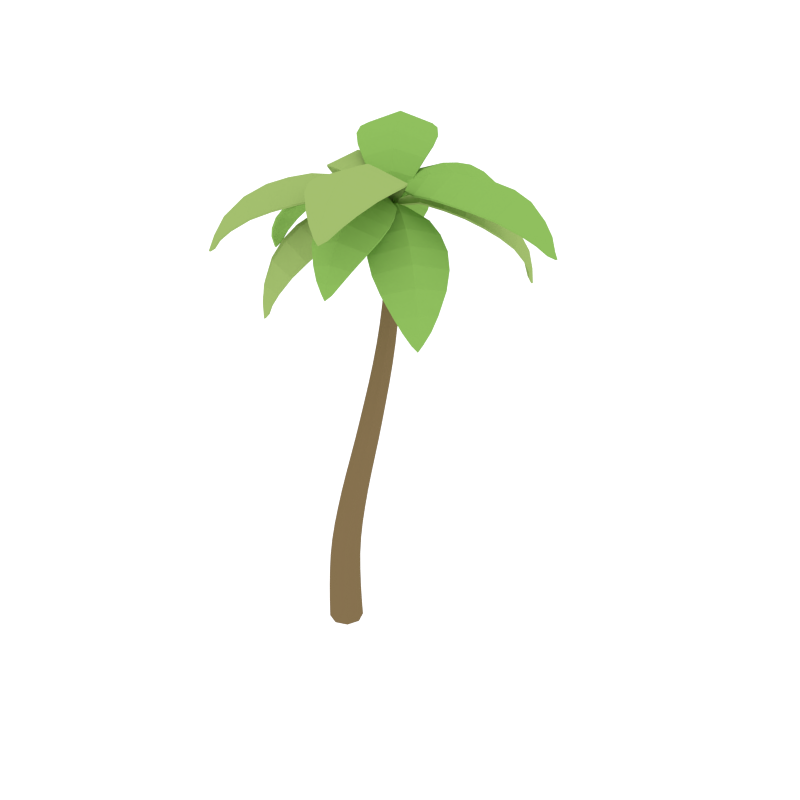 # Source: Palm_Tree.blend  (saved by Blender 2.78.0; exported with 4.5.12 LTS)
import bpy
from mathutils import Matrix  # noqa: F401  (used for matrix-valued properties, if any)

bpy.ops.wm.read_factory_settings(use_empty=True)
scene = bpy.context.scene
scene.name = 'Scene'

# ---- collections
col_collection_1 = bpy.data.collections.new('Collection 1'); scene.collection.children.link(col_collection_1)

# ---- materials (node trees are filled in below, after node groups)
mat_trunk = bpy.data.materials.new('Trunk')
mat_trunk.alpha_threshold = 0.0
mat_trunk.diffuse_color = (0.2019, 0.1395, 0.06506, 1.0)
mat_trunk.roughness = 0.5
mat_green = bpy.data.materials.new('Green')
mat_green.alpha_threshold = 0.0
mat_green.diffuse_color = (0.3084, 0.4385, 0.1313, 1.0)
mat_green.roughness = 0.5
mat_green_2 = bpy.data.materials.new('Green_2')
mat_green_2.alpha_threshold = 0.0
mat_green_2.diffuse_color = (0.2316, 0.4385, 0.09327, 1.0)
mat_green_2.roughness = 0.5

# ---- material node trees
mat_trunk.use_nodes = True; mat_trunk.node_tree.nodes.clear()
_N = mat_trunk.node_tree.nodes; _L = mat_trunk.node_tree.links
n0 = _N.new('ShaderNodeOutputMaterial'); n0.name = 'Material Output'; n0.location = (300, 300)
n1 = _N.new('ShaderNodeBsdfDiffuse'); n1.name = 'Diffuse BSDF'; n1.location = (10, 300)
n1.inputs[0].default_value = (0.2019, 0.1395, 0.06506, 1.0)
_L.new(n1.outputs[0], n0.inputs[0])
n0.is_active_output = True
mat_green.use_nodes = True; mat_green.node_tree.nodes.clear()
_N = mat_green.node_tree.nodes; _L = mat_green.node_tree.links
n0 = _N.new('ShaderNodeOutputMaterial'); n0.name = 'Material Output'; n0.location = (300, 300)
n1 = _N.new('ShaderNodeBsdfDiffuse'); n1.name = 'Diffuse BSDF'; n1.location = (10, 300)
n1.inputs[0].default_value = (0.3084, 0.4385, 0.1313, 1.0)
_L.new(n1.outputs[0], n0.inputs[0])
n0.is_active_output = True
mat_green_2.use_nodes = True; mat_green_2.node_tree.nodes.clear()
_N = mat_green_2.node_tree.nodes; _L = mat_green_2.node_tree.links
n0 = _N.new('ShaderNodeOutputMaterial'); n0.name = 'Material Output'; n0.location = (300, 300)
n1 = _N.new('ShaderNodeBsdfDiffuse'); n1.name = 'Diffuse BSDF'; n1.location = (10, 300)
n1.inputs[0].default_value = (0.2316, 0.4385, 0.09327, 1.0)
_L.new(n1.outputs[0], n0.inputs[0])
n0.is_active_output = True

# ---- world
world_world = bpy.data.worlds.new('World'); scene.world = world_world
world_world.use_nodes = True; world_world.node_tree.nodes.clear()
_N = world_world.node_tree.nodes; _L = world_world.node_tree.links
n0 = _N.new('ShaderNodeOutputWorld'); n0.name = 'World Output'; n0.location = (300, 300)
n1 = _N.new('ShaderNodeBackground'); n1.name = 'Background'; n1.location = (10, 300)
n1.inputs[0].default_value = (1.0, 1.0, 1.0, 1.0)
n1.inputs[1].default_value = 1.2
_L.new(n1.outputs[0], n0.inputs[0])
n0.is_active_output = True
world_world.color = (0.05088, 0.05088, 0.05088)
world_world.use_sun_shadow = False
world_world.sun_shadow_jitter_overblur = 0.0
world_world.cycles.sampling_method = 'NONE'
world_world.cycles.sample_map_resolution = 256

# ---- meshes
me_cylinder = bpy.data.meshes.new('Cylinder')
me_cylinder.from_pydata([(0.1988, 0.5507, 4.758), (-1.087, 1.305, 4.588), (0.1603, 0.4837, 4.758), (-1.14, 1.212, 4.588), (-0.323, 1.215, 4.966), (-0.6763, 0.5983, 4.966), (-0.3014, 0.4881, 4.959), (-0.03841, 0.9469, 4.959), (-0.6737, 1.337, 4.873), (-0.9593, 0.839, 4.873), (-0.8716, 1.345, 4.767), (-1.066, 1.006, 4.767), (-0.8288, 0.7025, 4.933), (-0.49, 1.294, 4.933), (-0.1739, 1.096, 4.977), (-0.4985, 0.5297, 4.977), (-0.08856, 0.4632, 4.896), (0.09062, 0.7758, 4.896), (0.1823, 0.5156, 4.791), (-1.156, 1.282, 4.55), (-0.5121, 0.9136, 5.088), (-0.1508, 0.7066, 5.059), (-0.8438, 1.104, 4.973), (-1.006, 1.196, 4.829), (-0.6719, 1.005, 5.055), (-0.3487, 0.8199, 5.099), (0.02766, 0.6042, 4.967), (-0.9961, 1.334, 4.679), (-1.12, 1.119, 4.679), (-1.096, 1.248, 4.681), (0.1871, 0.5545, 4.747), (-1.075, 1.295, 4.581), (0.1511, 0.4918, 4.747), (-1.126, 1.206, 4.581), (-0.3223, 1.212, 4.95), (-0.6737, 0.599, 4.95), (-0.3043, 0.4922, 4.943), (-0.04337, 0.9473, 4.943), (-0.6678, 1.332, 4.859), (-0.9514, 0.8368, 4.859), (-0.8627, 1.338, 4.755), (-1.055, 1.002, 4.755), (-0.8239, 0.702, 4.917), (-0.487, 1.29, 4.917), (-0.1758, 1.095, 4.96), (-0.4983, 0.5319, 4.96), (-0.09493, 0.4695, 4.881), (0.08194, 0.7781, 4.881), (0.1716, 0.5217, 4.779), (-1.142, 1.275, 4.543), (-0.5105, 0.9127, 5.071), (-0.1555, 0.7092, 5.043), (-0.8361, 1.099, 4.958), (-0.9949, 1.19, 4.817), (-0.6676, 1.003, 5.039), (-0.3498, 0.8206, 5.082), (0.019, 0.6092, 4.953), (-0.985, 1.326, 4.669), (-1.107, 1.113, 4.669), (-1.083, 1.241, 4.673), (0.1695, 0.5015, 4.773), (0.5189, -0.8386, 4.327), (0.202, 0.5107, 4.775), (0.6182, -0.8101, 4.327), (0.07142, -0.3381, 4.814), (0.7319, -0.1484, 4.814), (0.5474, 0.1758, 4.875), (0.05578, 0.0346, 4.875), (0.226, -0.6374, 4.66), (0.7598, -0.4841, 4.66), (0.3519, -0.755, 4.527), (0.7154, -0.6506, 4.527), (0.765, -0.3148, 4.749), (0.1317, -0.4967, 4.749), (0.04944, -0.16, 4.857), (0.6561, 0.01417, 4.857), (0.3167, 0.3258, 4.892), (0.1656, 0.2818, 4.889), (0.1868, 0.505, 4.789), (0.5793, -0.8618, 4.282), (0.4115, -0.2774, 4.927), (0.3008, 0.1079, 4.974), (0.506, -0.6067, 4.749), (0.5478, -0.7521, 4.578), (0.4581, -0.4399, 4.863), (0.3626, -0.1072, 4.971), (0.2423, 0.3118, 4.924), (0.4405, -0.8145, 4.425), (0.6719, -0.7481, 4.425), (0.5679, -0.8221, 4.42), (0.1743, 0.4934, 4.76), (0.5166, -0.823, 4.323), (0.2022, 0.5013, 4.762), (0.6119, -0.7956, 4.323), (0.07195, -0.3329, 4.798), (0.7287, -0.1443, 4.798), (0.5457, 0.1743, 4.859), (0.05801, 0.03425, 4.859), (0.225, -0.6271, 4.647), (0.7551, -0.4748, 4.647), (0.3502, -0.7419, 4.518), (0.71, -0.6386, 4.518), (0.7611, -0.3083, 4.735), (0.1315, -0.4892, 4.735), (0.05076, -0.1575, 4.841), (0.6536, 0.01567, 4.841), (0.3161, 0.3197, 4.877), (0.1693, 0.2769, 4.874), (0.1894, 0.496, 4.775), (0.5749, -0.8464, 4.278), (0.4101, -0.2727, 4.911), (0.3014, 0.1059, 4.958), (0.503, -0.5961, 4.737), (0.544, -0.7388, 4.569), (0.456, -0.4325, 4.848), (0.3621, -0.1054, 4.955), (0.2441, 0.3053, 4.909), (0.4382, -0.7997, 4.418), (0.666, -0.7343, 4.418), (0.5636, -0.8071, 4.414), (0.2094, 0.5484, 4.754), (-0.5704, 1.57, 3.83), (0.1452, 0.4981, 4.754), (-0.6591, 1.501, 3.83), (-0.03787, 1.407, 4.543), (-0.6285, 0.9447, 4.543), (-0.3349, 0.725, 4.732), (0.1047, 1.069, 4.732), (-0.2723, 1.59, 4.269), (-0.7496, 1.216, 4.269), (-0.4144, 1.614, 4.081), (-0.7394, 1.36, 4.081), (-0.7103, 1.074, 4.418), (-0.144, 1.517, 4.418), (0.0417, 1.255, 4.65), (-0.5007, 0.831, 4.65), (-0.1329, 0.6112, 4.775), (0.1666, 0.8455, 4.775), (0.1686, 0.5344, 4.787), (-0.6301, 1.555, 3.77), (-0.38, 1.236, 4.648), (-0.1345, 0.9218, 4.836), (-0.5604, 1.466, 4.345), (-0.6205, 1.543, 4.116), (-0.474, 1.356, 4.523), (-0.2764, 1.103, 4.755), (0.01158, 0.735, 4.857), (-0.5036, 1.607, 3.947), (-0.7105, 1.445, 3.947), (-0.633, 1.559, 3.927), (0.2041, 0.5509, 4.738), (-0.5614, 1.555, 3.831), (0.144, 0.5038, 4.738), (-0.6465, 1.489, 3.831), (-0.03317, 1.397, 4.529), (-0.6204, 0.9379, 4.529), (-0.3306, 0.7231, 4.715), (0.1055, 1.064, 4.715), (-0.2647, 1.577, 4.26), (-0.7387, 1.206, 4.26), (-0.4057, 1.6, 4.076), (-0.7274, 1.348, 4.076), (-0.7009, 1.066, 4.405), (-0.138, 1.506, 4.405), (0.04478, 1.248, 4.634), (-0.4942, 0.8263, 4.634), (-0.1314, 0.6132, 4.758), (0.1642, 0.8445, 4.758), (0.1653, 0.5386, 4.769), (-0.619, 1.541, 3.772), (-0.3735, 1.227, 4.633), (-0.1324, 0.9191, 4.818), (-0.5508, 1.454, 4.336), (-0.6097, 1.529, 4.112), (-0.466, 1.345, 4.51), (-0.2718, 1.097, 4.738), (0.01032, 0.7366, 4.839), (-0.4944, 1.592, 3.945), (-0.698, 1.432, 3.945), (-0.6219, 1.545, 3.926), (0.1428, 0.5237, 4.754), (-0.4659, -0.6155, 3.839), (0.2152, 0.4862, 4.754), (-0.3659, -0.6674, 3.839), (-0.536, -0.0589, 4.549), (0.1296, -0.4043, 4.549), (0.2081, -0.0449, 4.735), (-0.2873, 0.2122, 4.735), (-0.6059, -0.3497, 4.277), (-0.06797, -0.6288, 4.277), (-0.57, -0.4904, 4.089), (-0.2037, -0.6805, 4.089), (0.04521, -0.5333, 4.424), (-0.5929, -0.2022, 4.424), (-0.431, 0.07696, 4.654), (0.1803, -0.2403, 4.654), (0.2279, 0.1864, 4.777), (-0.1096, 0.3615, 4.777), (0.1726, 0.4926, 4.787), (-0.4275, -0.6639, 3.779), (-0.2379, -0.2984, 4.654), (-0.05382, 0.05628, 4.839), (-0.3737, -0.5601, 4.353), (-0.4193, -0.648, 4.125), (-0.3086, -0.4346, 4.53), (-0.1601, -0.1486, 4.76), (0.05546, 0.2669, 4.859), (-0.5263, -0.5692, 3.955), (-0.2932, -0.6901, 3.955), (-0.4292, -0.6672, 3.935), (0.1427, 0.5178, 4.738), (-0.4558, -0.601, 3.84), (0.2104, 0.4826, 4.738), (-0.3598, -0.6508, 3.84), (-0.5294, -0.05079, 4.534), (0.1324, -0.3942, 4.534), (0.2079, -0.04028, 4.718), (-0.2835, 0.2147, 4.718), (-0.5971, -0.3375, 4.267), (-0.063, -0.6147, 4.267), (-0.5604, -0.4765, 4.084), (-0.1978, -0.6646, 4.084), (0.04909, -0.5213, 4.412), (-0.5853, -0.1921, 4.412), (-0.4256, 0.08275, 4.638), (0.1819, -0.2325, 4.638), (0.2253, 0.1868, 4.759), (-0.1078, 0.3597, 4.759), (0.1701, 0.4877, 4.77), (-0.4193, -0.6479, 3.781), (-0.2331, -0.2892, 4.639), (-0.05227, 0.05926, 4.822), (-0.3665, -0.5463, 4.344), (-0.4113, -0.6325, 4.12), (-0.3026, -0.4231, 4.517), (-0.1567, -0.142, 4.743), (0.05447, 0.2649, 4.841), (-0.5164, -0.5545, 3.954), (-0.2869, -0.6736, 3.954), (-0.4209, -0.6511, 3.935), (0.1756, 0.4817, 4.762), (1.156, -0.3541, 3.839), (0.2113, 0.5204, 4.77), (1.227, -0.2669, 3.839), (0.597, -0.3081, 4.549), (1.072, 0.2721, 4.549), (0.7365, 0.4229, 4.735), (0.3829, -0.008914, 4.735), (0.8671, -0.4363, 4.277), (1.251, 0.03256, 4.277), (1.012, -0.4302, 4.089), (1.274, -0.1109, 4.089), (1.181, 0.163, 4.424), (0.7255, -0.3933, 4.424), (0.4856, -0.1774, 4.654), (0.9219, 0.3555, 4.654), (0.4609, 0.4189, 4.815), (0.3045, 0.2306, 4.797), (0.2032, 0.4989, 4.787), (1.211, -0.3265, 3.779), (0.8927, -0.06567, 4.654), (0.5836, 0.1875, 4.839), (1.121, -0.2524, 4.353), (1.197, -0.3152, 4.125), (1.011, -0.1629, 4.53), (0.7622, 0.04124, 4.76), (0.4, 0.3378, 4.859), (1.098, -0.4037, 3.955), (1.265, -0.2005, 3.955), (1.214, -0.3289, 3.935), (0.1813, 0.4805, 4.746), (1.144, -0.3412, 3.84), (0.2135, 0.5152, 4.753), (1.212, -0.2576, 3.84), (0.5904, -0.3, 4.534), (1.063, 0.277, 4.534), (0.7316, 0.424, 4.718), (0.381, -0.004466, 4.718), (0.857, -0.4253, 4.267), (1.238, 0.04033, 4.267), (1.001, -0.4179, 4.084), (1.259, -0.1019, 4.084), (1.17, 0.1692, 4.412), (0.7171, -0.3838, 4.412), (0.4811, -0.1709, 4.638), (0.9146, 0.3586, 4.638), (0.46, 0.4164, 4.798), (0.3067, 0.232, 4.78), (0.2073, 0.4955, 4.77), (1.197, -0.3151, 3.781), (0.8847, -0.05909, 4.639), (0.5809, 0.1896, 4.822), (1.109, -0.2426, 4.344), (1.184, -0.3041, 4.12), (1.001, -0.1547, 4.517), (0.7564, 0.04596, 4.743), (0.4015, 0.3365, 4.841), (1.086, -0.3909, 3.954), (1.25, -0.1909, 3.954), (1.2, -0.3174, 3.935), (0.1692, 0.5376, 4.77), (-1.262, 0.4087, 4.097), (0.175, 0.4878, 4.769), (-1.249, 0.2967, 4.097), (-0.7152, 0.7908, 4.709), (-0.6314, 0.04562, 4.709), (-0.2608, 0.1838, 4.826), (-0.3232, 0.7384, 4.826), (-1.041, 0.6818, 4.496), (-0.9732, 0.07955, 4.496), (-1.171, 0.5699, 4.332), (-1.124, 0.1598, 4.332), (-0.8059, 0.04153, 4.615), (-0.8863, 0.756, 4.615), (-0.5273, 0.7811, 4.781), (-0.4504, 0.09674, 4.781), (-0.05889, 0.3669, 4.857), (-0.08479, 0.5992, 4.86), (0.1673, 0.5127, 4.791), (-1.291, 0.3487, 4.043), (-0.7273, 0.4121, 4.826), (-0.3028, 0.4599, 4.934), (-1.071, 0.3735, 4.586), (-1.21, 0.3579, 4.38), (-0.9001, 0.3927, 4.733), (-0.543, 0.4328, 4.899), (-0.06764, 0.4863, 4.909), (-1.236, 0.4871, 4.209), (-1.206, 0.2261, 4.209), (-1.266, 0.3515, 4.198), (0.1614, 0.5341, 4.755), (-1.244, 0.4084, 4.095), (0.1666, 0.4895, 4.754), (-1.232, 0.3009, 4.095), (-0.7076, 0.7895, 4.693), (-0.6243, 0.04854, 4.693), (-0.26, 0.1861, 4.808), (-0.3218, 0.7363, 4.808), (-1.028, 0.6811, 4.484), (-0.9607, 0.08308, 4.484), (-1.155, 0.5695, 4.323), (-1.109, 0.1636, 4.323), (-0.7963, 0.04472, 4.601), (-0.8762, 0.755, 4.601), (-0.5226, 0.7795, 4.764), (-0.4461, 0.0994, 4.764), (-0.06319, 0.3688, 4.84), (-0.08856, 0.5963, 4.843), (0.159, 0.5118, 4.775), (-1.273, 0.3507, 4.041), (-0.7199, 0.413, 4.81), (-0.3028, 0.4599, 4.916), (-1.057, 0.375, 4.574), (-1.194, 0.3597, 4.372), (-0.8898, 0.3938, 4.718), (-0.5387, 0.4333, 4.881), (-0.0729, 0.4857, 4.891), (-1.219, 0.4869, 4.204), (-1.19, 0.23, 4.204), (-1.248, 0.3535, 4.194), (0.2158, 0.499, 4.762), (1.238, 1.443, 3.966), (0.1675, 0.5485, 4.76), (1.159, 1.525, 3.966), (1.072, 0.8389, 4.633), (0.548, 1.387, 4.633), (0.3429, 1.057, 4.785), (0.7329, 0.6489, 4.785), (1.253, 1.112, 4.389), (0.8294, 1.555, 4.389), (1.278, 1.272, 4.212), (0.9897, 1.573, 4.212), (0.6796, 1.491, 4.524), (1.182, 0.9656, 4.524), (0.9199, 0.7364, 4.722), (0.4387, 1.24, 4.722), (0.2632, 0.822, 4.816), (0.4862, 0.5887, 4.821), (0.1991, 0.529, 4.79), (1.221, 1.506, 3.909), (0.8569, 1.158, 4.747), (0.5527, 0.867, 4.893), (1.094, 1.384, 4.474), (1.182, 1.469, 4.255), (0.9777, 1.273, 4.638), (0.7264, 1.033, 4.836), (0.3787, 0.7007, 4.888), (1.272, 1.371, 4.082), (1.088, 1.563, 4.082), (1.212, 1.497, 4.066), (0.219, 0.5056, 4.746), (1.223, 1.432, 3.966), (0.1744, 0.5514, 4.744), (1.148, 1.511, 3.966), (1.064, 0.8343, 4.618), (0.5431, 1.379, 4.618), (0.3427, 1.054, 4.767), (0.7295, 0.6488, 4.767), (1.241, 1.104, 4.378), (0.8208, 1.544, 4.378), (1.265, 1.262, 4.205), (0.9793, 1.56, 4.205), (0.6729, 1.482, 4.51), (1.172, 0.9593, 4.51), (0.914, 0.7337, 4.705), (0.4359, 1.234, 4.705), (0.2668, 0.822, 4.798), (0.4863, 0.5922, 4.803), (0.2042, 0.5339, 4.773), (1.208, 1.493, 3.908), (0.8505, 1.152, 4.731), (0.5515, 0.8659, 4.874), (1.083, 1.374, 4.464), (1.17, 1.457, 4.248), (0.9692, 1.265, 4.624), (0.7222, 1.029, 4.819), (0.3815, 0.7034, 4.87), (1.258, 1.36, 4.079), (1.077, 1.549, 4.079), (1.199, 1.485, 4.064), (0.1427, 0.4962, 4.761), (0.7435, -1.139, 4.968), (0.2272, 0.5282, 4.761), (0.8602, -1.095, 4.968), (0.09217, -0.4156, 5.208), (0.869, -0.1214, 5.208), (0.6173, 0.2435, 5.098), (0.03903, 0.02453, 5.098), (0.3227, -0.7994, 5.201), (0.9505, -0.5616, 5.201), (0.5037, -0.975, 5.127), (0.9312, -0.8131, 5.127), (0.9304, -0.3318, 5.22), (0.1855, -0.6139, 5.22), (0.04695, -0.2006, 5.17), (0.7605, 0.06962, 5.17), (0.4518, 0.4024, 4.973), (0.05781, 0.2532, 4.973), (0.1805, 0.5239, 4.798), (0.8248, -1.178, 4.938), (0.4748, -0.2532, 5.351), (0.3097, 0.1827, 5.206), (0.6398, -0.6889, 5.323), (0.7286, -0.9235, 5.209), (0.5521, -0.4575, 5.363), (0.3979, -0.05008, 5.312), (0.2356, 0.3784, 5.046), (0.6312, -1.077, 5.054), (0.9034, -0.974, 5.054), (0.7848, -1.072, 5.069), (0.1513, 0.4815, 4.751), (0.7404, -1.124, 4.956), (0.2304, 0.5115, 4.751), (0.8524, -1.081, 4.956), (0.09517, -0.417, 5.189), (0.8677, -0.1244, 5.189), (0.6183, 0.2338, 5.081), (0.04471, 0.0166, 5.081), (0.3231, -0.7938, 5.182), (0.9466, -0.5577, 5.182), (0.5025, -0.9651, 5.11), (0.9256, -0.8048, 5.11), (0.9279, -0.3318, 5.201), (0.1874, -0.6122, 5.201), (0.05115, -0.2049, 5.151), (0.7602, 0.06359, 5.151), (0.4541, 0.3886, 4.959), (0.06519, 0.2413, 4.959), (0.1866, 0.5078, 4.788), (0.8192, -1.163, 4.926), (0.4756, -0.2554, 5.331), (0.3134, 0.1729, 5.189), (0.6377, -0.6832, 5.304), (0.7248, -0.9134, 5.192), (0.5517, -0.4563, 5.343), (0.4, -0.05579, 5.293), (0.241, 0.3643, 5.033), (0.6287, -1.064, 5.039), (0.8965, -0.9625, 5.039), (0.7797, -1.058, 5.055), (0.164, 0.524, 4.78), (-1.065, -0.6751, 4.397), (0.1913, 0.4973, 4.784), (-0.9755, -0.7623, 4.397), (-0.7709, 0.1312, 4.916), (-0.1765, -0.4492, 4.916), (0.05713, -0.0579, 4.949), (-0.3853, 0.3741, 4.949), (-1.004, -0.2213, 4.767), (-0.5233, -0.6903, 4.767), (-1.062, -0.4341, 4.625), (-0.7346, -0.7534, 4.625), (-0.3359, -0.588, 4.857), (-0.9059, -0.03157, 4.857), (-0.5943, 0.2636, 4.948), (-0.04834, -0.2694, 4.948), (0.07068, 0.2832, 4.95), (-0.05842, 0.4061, 4.943), (0.179, 0.5094, 4.798), (-1.056, -0.7558, 4.348), (-0.4947, -0.1805, 5.056), (-0.1539, 0.1685, 5.068), (-0.7967, -0.4899, 4.88), (-0.9372, -0.6338, 4.692), (-0.6419, -0.3313, 4.997), (-0.3424, -0.02452, 5.089), (0.02047, 0.3471, 4.983), (-1.079, -0.5706, 4.51), (-0.8707, -0.7739, 4.51), (-1.011, -0.7092, 4.508), (0.1573, 0.5131, 4.766), (-1.05, -0.6637, 4.391), (0.1806, 0.4905, 4.769), (-0.9644, -0.7473, 4.391), (-0.7664, 0.1324, 4.897), (-0.1753, -0.4447, 4.897), (0.05335, -0.05824, 4.93), (-0.3856, 0.3702, 4.93), (-0.9944, -0.2152, 4.751), (-0.5174, -0.6809, 4.751), (-1.05, -0.4252, 4.612), (-0.726, -0.7413, 4.612), (-0.3326, -0.5813, 4.839), (-0.8992, -0.02808, 4.839), (-0.592, 0.2624, 4.929), (-0.04952, -0.2672, 4.929), (0.06275, 0.2789, 4.933), (-0.06248, 0.3981, 4.926), (0.17, 0.5002, 4.783), (-1.043, -0.7423, 4.342), (-0.4919, -0.1777, 5.036), (-0.1569, 0.1654, 5.049), (-0.7885, -0.4814, 4.864), (-0.9263, -0.6226, 4.679), (-0.6366, -0.3259, 4.979), (-0.3421, -0.02429, 5.069), (0.01361, 0.3401, 4.966), (-1.065, -0.5599, 4.501), (-0.8604, -0.76, 4.501), (-0.9983, -0.6963, 4.5), (0.2196, 0.5424, 4.761), (-0.7723, 1.961, 5.045), (0.1461, 0.49, 4.761), (-0.8739, 1.889, 5.045), (0.04767, 1.42, 5.245), (-0.6284, 0.9375, 5.245), (-0.2949, 0.6532, 5.115), (0.2083, 1.013, 5.115), (-0.2731, 1.732, 5.256), (-0.8195, 1.342, 5.256), (-0.4947, 1.858, 5.193), (-0.8667, 1.593, 5.193), (-0.741, 1.125, 5.266), (-0.09278, 1.588, 5.266), (0.1452, 1.225, 5.196), (-0.4758, 0.7821, 5.196), (-0.09758, 0.5465, 4.981), (0.2452, 0.7913, 4.981), (0.1911, 0.5047, 4.797), (-0.8616, 1.979, 5.017), (-0.2772, 1.16, 5.387), (-0.0103, 0.7867, 5.221), (-0.5484, 1.54, 5.379), (-0.697, 1.748, 5.276), (-0.4037, 1.338, 5.408), (-0.1521, 0.9853, 5.338), (0.1071, 0.6223, 5.052), (-0.6459, 1.927, 5.126), (-0.8827, 1.758, 5.126), (-0.7926, 1.882, 5.143), (0.2073, 0.5547, 4.752), (-0.7657, 1.948, 5.032), (0.1385, 0.5056, 4.752), (-0.8632, 1.878, 5.032), (0.04393, 1.422, 5.225), (-0.6283, 0.9415, 5.225), (-0.2987, 0.663, 5.099), (0.2004, 1.019, 5.099), (-0.2726, 1.728, 5.237), (-0.8151, 1.34, 5.237), (-0.4914, 1.85, 5.176), (-0.8597, 1.587, 5.176), (-0.7391, 1.126, 5.247), (-0.09464, 1.586, 5.247), (0.1395, 1.229, 5.178), (-0.4775, 0.7887, 5.178), (-0.1037, 0.5597, 4.968), (0.2347, 0.8014, 4.968), (0.1808, 0.5191, 4.788), (-0.8527, 1.966, 5.004), (-0.2791, 1.163, 5.367), (-0.01679, 0.7958, 5.205), (-0.5454, 1.536, 5.359), (-0.6911, 1.74, 5.259), (-0.4035, 1.337, 5.388), (-0.1561, 0.9909, 5.32), (0.09801, 0.6351, 5.04), (-0.6404, 1.916, 5.111), (-0.8735, 1.749, 5.111), (-0.7846, 1.871, 5.129), (0.2114, 0.5172, 4.77), (0.4839, 2.038, 4.412), (0.163, 0.525, 4.774), (0.3726, 2.056, 4.412), (0.6883, 1.297, 4.889), (-0.05218, 1.415, 4.889), (-0.02042, 1.005, 4.924), (0.5308, 0.9171, 4.924), (0.676, 1.676, 4.75), (0.07752, 1.771, 4.75), (0.6076, 1.861, 4.619), (0.2001, 1.926, 4.619), (-0.007095, 1.599, 4.833), (0.7029, 1.486, 4.833), (0.6272, 1.107, 4.921), (-0.05292, 1.216, 4.921), (0.1167, 0.7555, 4.915), (0.3427, 0.722, 4.907), (0.1851, 0.5216, 4.793), (0.4356, 2.093, 4.367), (0.3226, 1.384, 5.015), (0.2533, 0.9494, 5.032), (0.3837, 1.767, 4.851), (0.4119, 1.945, 4.679), (0.3524, 1.571, 4.96), (0.2917, 1.19, 5.047), (0.2177, 0.7259, 4.958), (0.549, 1.97, 4.514), (0.2896, 2.011, 4.514), (0.4266, 2.037, 4.513), (0.2106, 0.5287, 4.757), (0.479, 2.022, 4.406), (0.1673, 0.5356, 4.76), (0.3723, 2.039, 4.406), (0.6856, 1.293, 4.871), (-0.0507, 1.411, 4.871), (-0.01782, 1.007, 4.906), (0.529, 0.92, 4.906), (0.6723, 1.667, 4.735), (0.07803, 1.761, 4.735), (0.6035, 1.849, 4.607), (0.2001, 1.913, 4.607), (-0.006073, 1.593, 4.817), (0.6998, 1.48, 4.817), (0.6249, 1.107, 4.903), (-0.05092, 1.215, 4.903), (0.1203, 0.7625, 4.899), (0.3414, 0.7298, 4.891), (0.187, 0.533, 4.779), (0.4329, 2.076, 4.361), (0.322, 1.38, 4.997), (0.2539, 0.953, 5.014), (0.382, 1.757, 4.837), (0.4097, 1.931, 4.668), (0.3513, 1.564, 4.943), (0.2916, 1.19, 5.029), (0.2191, 0.7346, 4.942), (0.5445, 1.955, 4.506), (0.2892, 1.995, 4.506), (0.424, 2.02, 4.505), (0.19, 0.4899, 4.777), (1.935, 0.6224, 4.606), (0.1851, 0.5366, 4.78), (1.923, 0.7467, 4.606), (1.134, 0.1899, 5.027), (1.054, 1.017, 5.027), (0.6222, 0.8679, 5.007), (0.6822, 0.2525, 5.007), (1.554, 0.3108, 4.93), (1.489, 0.979, 4.93), (1.751, 0.4376, 4.811), (1.707, 0.8926, 4.811), (1.271, 1.021, 4.994), (1.348, 0.2278, 4.994), (0.9116, 0.2022, 5.034), (0.8376, 0.9616, 5.034), (0.3954, 0.6373, 4.97), (0.4195, 0.4197, 4.964), (0.1849, 0.5147, 4.799), (1.986, 0.6901, 4.564), (1.107, 0.6045, 5.17), (0.6236, 0.5574, 5.124), (1.555, 0.6482, 5.047), (1.776, 0.6697, 4.884), (1.322, 0.6255, 5.137), (0.8877, 0.5831, 5.177), (0.387, 0.5344, 5.01), (1.865, 0.5322, 4.71), (1.837, 0.8218, 4.71), (1.902, 0.682, 4.715), (0.2038, 0.4942, 4.764), (1.917, 0.6233, 4.598), (0.1995, 0.5351, 4.767), (1.906, 0.7425, 4.598), (1.132, 0.192, 5.008), (1.052, 1.014, 5.008), (0.6277, 0.866, 4.988), (0.6872, 0.2555, 4.988), (1.545, 0.3123, 4.912), (1.481, 0.9758, 4.912), (1.738, 0.4387, 4.796), (1.694, 0.889, 4.796), (1.266, 1.018, 4.975), (1.343, 0.2297, 4.975), (0.9129, 0.2047, 5.014), (0.8394, 0.9593, 5.014), (0.4063, 0.6356, 4.954), (0.4298, 0.4234, 4.947), (0.1995, 0.5161, 4.785), (1.968, 0.6884, 4.555), (1.105, 0.6044, 5.15), (0.6302, 0.5581, 5.105), (1.545, 0.6472, 5.03), (1.763, 0.6684, 4.87), (1.317, 0.625, 5.118), (0.8897, 0.5833, 5.157), (0.3989, 0.5355, 4.994), (1.849, 0.5329, 4.699), (1.822, 0.818, 4.699), (1.886, 0.6803, 4.705), (-0.05696, 0.1793, 0.01217), (0.1577, 0.5704, 4.774), (0.07579, 0.1244, 0.01217), (0.1997, 0.553, 4.736), (0.1308, -0.008267, 0.01217), (0.2171, 0.5111, 4.774), (0.07579, -0.141, 0.01217), (0.1997, 0.4692, 4.736), (-0.05696, -0.1961, 0.01217), (0.1577, 0.4519, 4.774), (-0.1897, -0.1412, 0.01217), (0.1158, 0.4693, 4.736), (-0.2447, -0.008563, 0.01217), (0.09838, 0.5112, 4.774), (-0.1897, 0.1242, 0.01217), (0.1158, 0.5531, 4.736), (-0.06308, 0.1735, 0.2192), (-0.06541, 0.1686, 0.4263), (-0.06308, 0.1649, 0.6333), (-0.05641, 0.1638, 0.8404), (-0.0406, 0.167, 1.047), (-0.01666, 0.1757, 1.254), (0.01228, 0.1896, 1.461), (0.04314, 0.2083, 1.669), (0.07436, 0.2337, 1.876), (0.1042, 0.2658, 2.083), (0.1302, 0.3029, 2.29), (0.1506, 0.3431, 2.497), (0.1688, 0.3837, 2.704), (0.1852, 0.4251, 2.911), (0.1972, 0.466, 3.118), (0.2048, 0.5044, 3.325), (0.2083, 0.5382, 3.532), (0.2083, 0.5652, 3.739), (0.2052, 0.5838, 3.946), (0.1997, 0.5933, 4.153), (0.192, 0.5934, 4.36), (0.1752, 0.5847, 4.567), (0.2212, 0.5656, 4.567), (0.242, 0.5727, 4.36), (0.2536, 0.571, 4.153), (0.2631, 0.5599, 3.946), (0.27, 0.5396, 3.739), (0.2739, 0.5109, 3.532), (0.2743, 0.4755, 3.325), (0.2707, 0.4355, 3.118), (0.2626, 0.3929, 2.911), (0.2502, 0.3499, 2.704), (0.2359, 0.3077, 2.497), (0.2195, 0.2659, 2.29), (0.1974, 0.2272, 2.083), (0.1715, 0.1936, 1.876), (0.1443, 0.1666, 1.669), (0.1174, 0.1463, 1.461), (0.09238, 0.1308, 1.254), (0.0724, 0.1205, 1.047), (0.06054, 0.1157, 0.8404), (0.05781, 0.1151, 0.6333), (0.05944, 0.1171, 0.4263), (0.06572, 0.1204, 0.2192), (0.2403, 0.5198, 4.567), (0.2628, 0.5229, 4.36), (0.276, 0.5173, 4.153), (0.2871, 0.5023, 3.946), (0.2956, 0.4781, 3.739), (0.3011, 0.4454, 3.532), (0.3031, 0.406, 3.325), (0.3011, 0.362, 3.118), (0.2947, 0.3154, 2.911), (0.2839, 0.2684, 2.704), (0.2713, 0.2222, 2.497), (0.2564, 0.1765, 2.29), (0.236, 0.1339, 2.083), (0.2118, 0.09643, 1.876), (0.1862, 0.06559, 1.669), (0.1609, 0.04147, 1.461), (0.1375, 0.02202, 1.254), (0.1192, 0.007785, 1.047), (0.109, -0.001006, 0.8404), (0.1079, -0.005585, 0.6333), (0.1112, -0.007511, 0.4263), (0.1191, -0.008319, 0.2192), (0.2212, 0.4739, 4.567), (0.242, 0.4732, 4.36), (0.2536, 0.4637, 4.153), (0.2631, 0.4448, 3.946), (0.27, 0.4167, 3.739), (0.2739, 0.3801, 3.532), (0.2743, 0.3367, 3.325), (0.2707, 0.2886, 3.118), (0.2626, 0.238, 2.911), (0.2502, 0.1869, 2.704), (0.2359, 0.1367, 2.497), (0.2195, 0.08704, 2.29), (0.1974, 0.04055, 2.083), (0.1715, -0.0008406, 1.876), (0.1443, -0.03553, 1.669), (0.1174, -0.06357, 1.461), (0.09238, -0.08697, 1.254), (0.0724, -0.1051, 1.047), (0.06054, -0.1179, 0.8404), (0.05781, -0.1264, 0.6333), (0.05944, -0.1323, 0.4263), (0.06572, -0.1371, 0.2192), (0.1752, 0.455, 4.567), (0.192, 0.4526, 4.36), (0.1997, 0.4416, 4.153), (0.2052, 0.4211, 3.946), (0.2083, 0.3914, 3.739), (0.2083, 0.3531, 3.532), (0.2048, 0.3081, 3.325), (0.1972, 0.2583, 3.118), (0.1852, 0.206, 2.911), (0.1688, 0.1532, 2.704), (0.1506, 0.1013, 2.497), (0.1302, 0.04995, 2.29), (0.1042, 0.001787, 2.083), (0.07436, -0.04125, 1.876), (0.04314, -0.07755, 1.669), (0.01228, -0.1072, 1.461), (-0.01666, -0.1323, 1.254), (-0.0406, -0.1521, 1.047), (-0.05641, -0.1665, 0.8404), (-0.06308, -0.1766, 0.6333), (-0.06541, -0.1842, 0.4263), (-0.06308, -0.1906, 0.2192), (0.1292, 0.474, 4.567), (0.142, 0.4733, 4.36), (0.1457, 0.4639, 4.153), (0.1474, 0.4451, 3.946), (0.1465, 0.417, 3.739), (0.1426, 0.3804, 3.532), (0.1352, 0.337, 3.325), (0.1237, 0.2889, 3.118), (0.1078, 0.2382, 2.911), (0.08747, 0.1869, 2.704), (0.06529, 0.1367, 2.497), (0.04094, 0.08694, 2.29), (0.01097, 0.04034, 2.083), (-0.02281, -0.001135, 1.876), (-0.05799, -0.03585, 1.669), (-0.0928, -0.06397, 1.461), (-0.1257, -0.08742, 1.254), (-0.1536, -0.1056, 1.047), (-0.1734, -0.1183, 0.8404), (-0.184, -0.1268, 0.6333), (-0.1903, -0.1327, 0.4263), (-0.1919, -0.1375, 0.2192), (0.1102, 0.5199, 4.567), (0.1213, 0.5231, 4.36), (0.1234, 0.5176, 4.153), (0.1234, 0.5026, 3.946), (0.1209, 0.4785, 3.739), (0.1154, 0.4459, 3.532), (0.1064, 0.4065, 3.325), (0.09331, 0.3624, 3.118), (0.07571, 0.3157, 2.911), (0.05377, 0.2685, 2.704), (0.02994, 0.2221, 2.497), (0.00397, 0.1763, 2.29), (-0.02764, 0.1336, 2.083), (-0.06306, 0.09601, 1.876), (-0.09988, 0.06513, 1.669), (-0.1363, 0.04091, 1.461), (-0.1709, 0.02138, 1.254), (-0.2004, 0.007128, 1.047), (-0.2218, -0.001616, 0.8404), (-0.234, -0.006131, 0.6333), (-0.242, -0.008008, 0.4263), (-0.2452, -0.008791, 0.2192), (0.1292, 0.5657, 4.567), (0.142, 0.5728, 4.36), (0.1457, 0.5712, 4.153), (0.1474, 0.5601, 3.946), (0.1465, 0.5399, 3.739), (0.1426, 0.5112, 3.532), (0.1352, 0.4758, 3.325), (0.1237, 0.4358, 3.118), (0.1078, 0.3931, 2.911), (0.08747, 0.35, 2.704), (0.06529, 0.3076, 2.497), (0.04094, 0.2658, 2.29), (0.01097, 0.227, 2.083), (-0.02281, 0.1933, 1.876), (-0.05799, 0.1662, 1.669), (-0.0928, 0.1459, 1.461), (-0.1257, 0.1304, 1.254), (-0.1536, 0.1201, 1.047), (-0.1734, 0.1152, 0.8404), (-0.184, 0.1147, 0.6333), (-0.1903, 0.1168, 0.4263), (-0.1919, 0.12, 0.2192), (0.1577, 0.5112, 4.818)], [], [(29, 19, 3, 28), (25, 20, 5, 15), (26, 21, 6, 16), (24, 22, 9, 12), (22, 23, 11, 9), (20, 24, 12, 5), (21, 25, 15, 6), (18, 26, 16, 2), (0, 17, 26, 18), (7, 14, 25, 21), (4, 13, 24, 20), (8, 10, 23, 22), (13, 8, 22, 24), (17, 7, 21, 26), (14, 4, 20, 25), (27, 1, 19, 29), (10, 27, 29, 23), (23, 29, 28, 11), (59, 58, 33, 49), (55, 45, 35, 50), (56, 46, 36, 51), (54, 42, 39, 52), (52, 39, 41, 53), (50, 35, 42, 54), (51, 36, 45, 55), (48, 32, 46, 56), (30, 48, 56, 47), (37, 51, 55, 44), (34, 50, 54, 43), (38, 52, 53, 40), (43, 54, 52, 38), (47, 56, 51, 37), (44, 55, 50, 34), (57, 59, 49, 31), (40, 53, 59, 57), (53, 41, 58, 59), (0, 18, 48, 30), (1, 27, 57, 31), (3, 19, 49, 33), (2, 16, 46, 32), (4, 14, 44, 34), (5, 12, 42, 35), (6, 15, 45, 36), (7, 17, 47, 37), (8, 13, 43, 38), (9, 11, 41, 39), (10, 8, 38, 40), (11, 28, 58, 41), (12, 9, 39, 42), (13, 4, 34, 43), (14, 7, 37, 44), (15, 5, 35, 45), (16, 6, 36, 46), (17, 0, 30, 47), (18, 2, 32, 48), (19, 1, 31, 49), (27, 10, 40, 57), (28, 3, 33, 58), (89, 79, 63, 88), (85, 80, 65, 75), (86, 81, 66, 76), (84, 82, 69, 72), (82, 83, 71, 69), (80, 84, 72, 65), (81, 85, 75, 66), (78, 86, 76, 62), (60, 77, 86, 78), (67, 74, 85, 81), (64, 73, 84, 80), (68, 70, 83, 82), (73, 68, 82, 84), (77, 67, 81, 86), (74, 64, 80, 85), (87, 61, 79, 89), (70, 87, 89, 83), (83, 89, 88, 71), (119, 118, 93, 109), (115, 105, 95, 110), (116, 106, 96, 111), (114, 102, 99, 112), (112, 99, 101, 113), (110, 95, 102, 114), (111, 96, 105, 115), (108, 92, 106, 116), (90, 108, 116, 107), (97, 111, 115, 104), (94, 110, 114, 103), (98, 112, 113, 100), (103, 114, 112, 98), (107, 116, 111, 97), (104, 115, 110, 94), (117, 119, 109, 91), (100, 113, 119, 117), (113, 101, 118, 119), (60, 78, 108, 90), (61, 87, 117, 91), (63, 79, 109, 93), (62, 76, 106, 92), (64, 74, 104, 94), (65, 72, 102, 95), (66, 75, 105, 96), (67, 77, 107, 97), (68, 73, 103, 98), (69, 71, 101, 99), (70, 68, 98, 100), (71, 88, 118, 101), (72, 69, 99, 102), (73, 64, 94, 103), (74, 67, 97, 104), (75, 65, 95, 105), (76, 66, 96, 106), (77, 60, 90, 107), (78, 62, 92, 108), (79, 61, 91, 109), (87, 70, 100, 117), (88, 63, 93, 118), (149, 139, 123, 148), (145, 140, 125, 135), (146, 141, 126, 136), (144, 142, 129, 132), (142, 143, 131, 129), (140, 144, 132, 125), (141, 145, 135, 126), (138, 146, 136, 122), (120, 137, 146, 138), (127, 134, 145, 141), (124, 133, 144, 140), (128, 130, 143, 142), (133, 128, 142, 144), (137, 127, 141, 146), (134, 124, 140, 145), (147, 121, 139, 149), (130, 147, 149, 143), (143, 149, 148, 131), (179, 178, 153, 169), (175, 165, 155, 170), (176, 166, 156, 171), (174, 162, 159, 172), (172, 159, 161, 173), (170, 155, 162, 174), (171, 156, 165, 175), (168, 152, 166, 176), (150, 168, 176, 167), (157, 171, 175, 164), (154, 170, 174, 163), (158, 172, 173, 160), (163, 174, 172, 158), (167, 176, 171, 157), (164, 175, 170, 154), (177, 179, 169, 151), (160, 173, 179, 177), (173, 161, 178, 179), (120, 138, 168, 150), (121, 147, 177, 151), (123, 139, 169, 153), (122, 136, 166, 152), (124, 134, 164, 154), (125, 132, 162, 155), (126, 135, 165, 156), (127, 137, 167, 157), (128, 133, 163, 158), (129, 131, 161, 159), (130, 128, 158, 160), (131, 148, 178, 161), (132, 129, 159, 162), (133, 124, 154, 163), (134, 127, 157, 164), (135, 125, 155, 165), (136, 126, 156, 166), (137, 120, 150, 167), (138, 122, 152, 168), (139, 121, 151, 169), (147, 130, 160, 177), (148, 123, 153, 178), (209, 199, 183, 208), (205, 200, 185, 195), (206, 201, 186, 196), (204, 202, 189, 192), (202, 203, 191, 189), (200, 204, 192, 185), (201, 205, 195, 186), (198, 206, 196, 182), (180, 197, 206, 198), (187, 194, 205, 201), (184, 193, 204, 200), (188, 190, 203, 202), (193, 188, 202, 204), (197, 187, 201, 206), (194, 184, 200, 205), (207, 181, 199, 209), (190, 207, 209, 203), (203, 209, 208, 191), (239, 238, 213, 229), (235, 225, 215, 230), (236, 226, 216, 231), (234, 222, 219, 232), (232, 219, 221, 233), (230, 215, 222, 234), (231, 216, 225, 235), (228, 212, 226, 236), (210, 228, 236, 227), (217, 231, 235, 224), (214, 230, 234, 223), (218, 232, 233, 220), (223, 234, 232, 218), (227, 236, 231, 217), (224, 235, 230, 214), (237, 239, 229, 211), (220, 233, 239, 237), (233, 221, 238, 239), (180, 198, 228, 210), (181, 207, 237, 211), (183, 199, 229, 213), (182, 196, 226, 212), (184, 194, 224, 214), (185, 192, 222, 215), (186, 195, 225, 216), (187, 197, 227, 217), (188, 193, 223, 218), (189, 191, 221, 219), (190, 188, 218, 220), (191, 208, 238, 221), (192, 189, 219, 222), (193, 184, 214, 223), (194, 187, 217, 224), (195, 185, 215, 225), (196, 186, 216, 226), (197, 180, 210, 227), (198, 182, 212, 228), (199, 181, 211, 229), (207, 190, 220, 237), (208, 183, 213, 238), (269, 259, 243, 268), (265, 260, 245, 255), (266, 261, 246, 256), (264, 262, 249, 252), (262, 263, 251, 249), (260, 264, 252, 245), (261, 265, 255, 246), (258, 266, 256, 242), (240, 257, 266, 258), (247, 254, 265, 261), (244, 253, 264, 260), (248, 250, 263, 262), (253, 248, 262, 264), (257, 247, 261, 266), (254, 244, 260, 265), (267, 241, 259, 269), (250, 267, 269, 263), (263, 269, 268, 251), (299, 298, 273, 289), (295, 285, 275, 290), (296, 286, 276, 291), (294, 282, 279, 292), (292, 279, 281, 293), (290, 275, 282, 294), (291, 276, 285, 295), (288, 272, 286, 296), (270, 288, 296, 287), (277, 291, 295, 284), (274, 290, 294, 283), (278, 292, 293, 280), (283, 294, 292, 278), (287, 296, 291, 277), (284, 295, 290, 274), (297, 299, 289, 271), (280, 293, 299, 297), (293, 281, 298, 299), (240, 258, 288, 270), (241, 267, 297, 271), (243, 259, 289, 273), (242, 256, 286, 272), (244, 254, 284, 274), (245, 252, 282, 275), (246, 255, 285, 276), (247, 257, 287, 277), (248, 253, 283, 278), (249, 251, 281, 279), (250, 248, 278, 280), (251, 268, 298, 281), (252, 249, 279, 282), (253, 244, 274, 283), (254, 247, 277, 284), (255, 245, 275, 285), (256, 246, 276, 286), (257, 240, 270, 287), (258, 242, 272, 288), (259, 241, 271, 289), (267, 250, 280, 297), (268, 243, 273, 298), (329, 319, 303, 328), (325, 320, 305, 315), (326, 321, 306, 316), (324, 322, 309, 312), (322, 323, 311, 309), (320, 324, 312, 305), (321, 325, 315, 306), (318, 326, 316, 302), (300, 317, 326, 318), (307, 314, 325, 321), (304, 313, 324, 320), (308, 310, 323, 322), (313, 308, 322, 324), (317, 307, 321, 326), (314, 304, 320, 325), (327, 301, 319, 329), (310, 327, 329, 323), (323, 329, 328, 311), (359, 358, 333, 349), (355, 345, 335, 350), (356, 346, 336, 351), (354, 342, 339, 352), (352, 339, 341, 353), (350, 335, 342, 354), (351, 336, 345, 355), (348, 332, 346, 356), (330, 348, 356, 347), (337, 351, 355, 344), (334, 350, 354, 343), (338, 352, 353, 340), (343, 354, 352, 338), (347, 356, 351, 337), (344, 355, 350, 334), (357, 359, 349, 331), (340, 353, 359, 357), (353, 341, 358, 359), (300, 318, 348, 330), (301, 327, 357, 331), (303, 319, 349, 333), (302, 316, 346, 332), (304, 314, 344, 334), (305, 312, 342, 335), (306, 315, 345, 336), (307, 317, 347, 337), (308, 313, 343, 338), (309, 311, 341, 339), (310, 308, 338, 340), (311, 328, 358, 341), (312, 309, 339, 342), (313, 304, 334, 343), (314, 307, 337, 344), (315, 305, 335, 345), (316, 306, 336, 346), (317, 300, 330, 347), (318, 302, 332, 348), (319, 301, 331, 349), (327, 310, 340, 357), (328, 303, 333, 358), (389, 379, 363, 388), (385, 380, 365, 375), (386, 381, 366, 376), (384, 382, 369, 372), (382, 383, 371, 369), (380, 384, 372, 365), (381, 385, 375, 366), (378, 386, 376, 362), (360, 377, 386, 378), (367, 374, 385, 381), (364, 373, 384, 380), (368, 370, 383, 382), (373, 368, 382, 384), (377, 367, 381, 386), (374, 364, 380, 385), (387, 361, 379, 389), (370, 387, 389, 383), (383, 389, 388, 371), (419, 418, 393, 409), (415, 405, 395, 410), (416, 406, 396, 411), (414, 402, 399, 412), (412, 399, 401, 413), (410, 395, 402, 414), (411, 396, 405, 415), (408, 392, 406, 416), (390, 408, 416, 407), (397, 411, 415, 404), (394, 410, 414, 403), (398, 412, 413, 400), (403, 414, 412, 398), (407, 416, 411, 397), (404, 415, 410, 394), (417, 419, 409, 391), (400, 413, 419, 417), (413, 401, 418, 419), (360, 378, 408, 390), (361, 387, 417, 391), (363, 379, 409, 393), (362, 376, 406, 392), (364, 374, 404, 394), (365, 372, 402, 395), (366, 375, 405, 396), (367, 377, 407, 397), (368, 373, 403, 398), (369, 371, 401, 399), (370, 368, 398, 400), (371, 388, 418, 401), (372, 369, 399, 402), (373, 364, 394, 403), (374, 367, 397, 404), (375, 365, 395, 405), (376, 366, 396, 406), (377, 360, 390, 407), (378, 362, 392, 408), (379, 361, 391, 409), (387, 370, 400, 417), (388, 363, 393, 418), (449, 439, 423, 448), (445, 440, 425, 435), (446, 441, 426, 436), (444, 442, 429, 432), (442, 443, 431, 429), (440, 444, 432, 425), (441, 445, 435, 426), (438, 446, 436, 422), (420, 437, 446, 438), (427, 434, 445, 441), (424, 433, 444, 440), (428, 430, 443, 442), (433, 428, 442, 444), (437, 427, 441, 446), (434, 424, 440, 445), (447, 421, 439, 449), (430, 447, 449, 443), (443, 449, 448, 431), (479, 478, 453, 469), (475, 465, 455, 470), (476, 466, 456, 471), (474, 462, 459, 472), (472, 459, 461, 473), (470, 455, 462, 474), (471, 456, 465, 475), (468, 452, 466, 476), (450, 468, 476, 467), (457, 471, 475, 464), (454, 470, 474, 463), (458, 472, 473, 460), (463, 474, 472, 458), (467, 476, 471, 457), (464, 475, 470, 454), (477, 479, 469, 451), (460, 473, 479, 477), (473, 461, 478, 479), (420, 438, 468, 450), (421, 447, 477, 451), (423, 439, 469, 453), (422, 436, 466, 452), (424, 434, 464, 454), (425, 432, 462, 455), (426, 435, 465, 456), (427, 437, 467, 457), (428, 433, 463, 458), (429, 431, 461, 459), (430, 428, 458, 460), (431, 448, 478, 461), (432, 429, 459, 462), (433, 424, 454, 463), (434, 427, 457, 464), (435, 425, 455, 465), (436, 426, 456, 466), (437, 420, 450, 467), (438, 422, 452, 468), (439, 421, 451, 469), (447, 430, 460, 477), (448, 423, 453, 478), (509, 499, 483, 508), (505, 500, 485, 495), (506, 501, 486, 496), (504, 502, 489, 492), (502, 503, 491, 489), (500, 504, 492, 485), (501, 505, 495, 486), (498, 506, 496, 482), (480, 497, 506, 498), (487, 494, 505, 501), (484, 493, 504, 500), (488, 490, 503, 502), (493, 488, 502, 504), (497, 487, 501, 506), (494, 484, 500, 505), (507, 481, 499, 509), (490, 507, 509, 503), (503, 509, 508, 491), (539, 538, 513, 529), (535, 525, 515, 530), (536, 526, 516, 531), (534, 522, 519, 532), (532, 519, 521, 533), (530, 515, 522, 534), (531, 516, 525, 535), (528, 512, 526, 536), (510, 528, 536, 527), (517, 531, 535, 524), (514, 530, 534, 523), (518, 532, 533, 520), (523, 534, 532, 518), (527, 536, 531, 517), (524, 535, 530, 514), (537, 539, 529, 511), (520, 533, 539, 537), (533, 521, 538, 539), (480, 498, 528, 510), (481, 507, 537, 511), (483, 499, 529, 513), (482, 496, 526, 512), (484, 494, 524, 514), (485, 492, 522, 515), (486, 495, 525, 516), (487, 497, 527, 517), (488, 493, 523, 518), (489, 491, 521, 519), (490, 488, 518, 520), (491, 508, 538, 521), (492, 489, 519, 522), (493, 484, 514, 523), (494, 487, 517, 524), (495, 485, 515, 525), (496, 486, 516, 526), (497, 480, 510, 527), (498, 482, 512, 528), (499, 481, 511, 529), (507, 490, 520, 537), (508, 483, 513, 538), (569, 559, 543, 568), (565, 560, 545, 555), (566, 561, 546, 556), (564, 562, 549, 552), (562, 563, 551, 549), (560, 564, 552, 545), (561, 565, 555, 546), (558, 566, 556, 542), (540, 557, 566, 558), (547, 554, 565, 561), (544, 553, 564, 560), (548, 550, 563, 562), (553, 548, 562, 564), (557, 547, 561, 566), (554, 544, 560, 565), (567, 541, 559, 569), (550, 567, 569, 563), (563, 569, 568, 551), (599, 598, 573, 589), (595, 585, 575, 590), (596, 586, 576, 591), (594, 582, 579, 592), (592, 579, 581, 593), (590, 575, 582, 594), (591, 576, 585, 595), (588, 572, 586, 596), (570, 588, 596, 587), (577, 591, 595, 584), (574, 590, 594, 583), (578, 592, 593, 580), (583, 594, 592, 578), (587, 596, 591, 577), (584, 595, 590, 574), (597, 599, 589, 571), (580, 593, 599, 597), (593, 581, 598, 599), (540, 558, 588, 570), (541, 567, 597, 571), (543, 559, 589, 573), (542, 556, 586, 572), (544, 554, 584, 574), (545, 552, 582, 575), (546, 555, 585, 576), (547, 557, 587, 577), (548, 553, 583, 578), (549, 551, 581, 579), (550, 548, 578, 580), (551, 568, 598, 581), (552, 549, 579, 582), (553, 544, 574, 583), (554, 547, 577, 584), (555, 545, 575, 585), (556, 546, 576, 586), (557, 540, 570, 587), (558, 542, 572, 588), (559, 541, 571, 589), (567, 550, 580, 597), (568, 543, 573, 598), (629, 619, 603, 628), (625, 620, 605, 615), (626, 621, 606, 616), (624, 622, 609, 612), (622, 623, 611, 609), (620, 624, 612, 605), (621, 625, 615, 606), (618, 626, 616, 602), (600, 617, 626, 618), (607, 614, 625, 621), (604, 613, 624, 620), (608, 610, 623, 622), (613, 608, 622, 624), (617, 607, 621, 626), (614, 604, 620, 625), (627, 601, 619, 629), (610, 627, 629, 623), (623, 629, 628, 611), (659, 658, 633, 649), (655, 645, 635, 650), (656, 646, 636, 651), (654, 642, 639, 652), (652, 639, 641, 653), (650, 635, 642, 654), (651, 636, 645, 655), (648, 632, 646, 656), (630, 648, 656, 647), (637, 651, 655, 644), (634, 650, 654, 643), (638, 652, 653, 640), (643, 654, 652, 638), (647, 656, 651, 637), (644, 655, 650, 634), (657, 659, 649, 631), (640, 653, 659, 657), (653, 641, 658, 659), (600, 618, 648, 630), (601, 627, 657, 631), (603, 619, 649, 633), (602, 616, 646, 632), (604, 614, 644, 634), (605, 612, 642, 635), (606, 615, 645, 636), (607, 617, 647, 637), (608, 613, 643, 638), (609, 611, 641, 639), (610, 608, 638, 640), (611, 628, 658, 641), (612, 609, 639, 642), (613, 604, 634, 643), (614, 607, 637, 644), (615, 605, 635, 645), (616, 606, 636, 646), (617, 600, 630, 647), (618, 602, 632, 648), (619, 601, 631, 649), (627, 610, 640, 657), (628, 603, 633, 658), (689, 679, 663, 688), (685, 680, 665, 675), (686, 681, 666, 676), (684, 682, 669, 672), (682, 683, 671, 669), (680, 684, 672, 665), (681, 685, 675, 666), (678, 686, 676, 662), (660, 677, 686, 678), (667, 674, 685, 681), (664, 673, 684, 680), (668, 670, 683, 682), (673, 668, 682, 684), (677, 667, 681, 686), (674, 664, 680, 685), (687, 661, 679, 689), (670, 687, 689, 683), (683, 689, 688, 671), (719, 718, 693, 709), (715, 705, 695, 710), (716, 706, 696, 711), (714, 702, 699, 712), (712, 699, 701, 713), (710, 695, 702, 714), (711, 696, 705, 715), (708, 692, 706, 716), (690, 708, 716, 707), (697, 711, 715, 704), (694, 710, 714, 703), (698, 712, 713, 700), (703, 714, 712, 698), (707, 716, 711, 697), (704, 715, 710, 694), (717, 719, 709, 691), (700, 713, 719, 717), (713, 701, 718, 719), (660, 678, 708, 690), (661, 687, 717, 691), (663, 679, 709, 693), (662, 676, 706, 692), (664, 674, 704, 694), (665, 672, 702, 695), (666, 675, 705, 696), (667, 677, 707, 697), (668, 673, 703, 698), (669, 671, 701, 699), (670, 668, 698, 700), (671, 688, 718, 701), (672, 669, 699, 702), (673, 664, 694, 703), (674, 667, 697, 704), (675, 665, 695, 705), (676, 666, 696, 706), (677, 660, 690, 707), (678, 662, 692, 708), (679, 661, 691, 709), (687, 670, 700, 717), (688, 663, 693, 718), (757, 721, 723, 758), (758, 723, 725, 780), (780, 725, 727, 802), (802, 727, 729, 824), (824, 729, 731, 846), (846, 731, 733, 868), (868, 733, 735, 890), (890, 735, 721, 757), (734, 911, 736, 720), (911, 910, 737, 736), (910, 909, 738, 737), (909, 908, 739, 738), (908, 907, 740, 739), (907, 906, 741, 740), (906, 905, 742, 741), (905, 904, 743, 742), (904, 903, 744, 743), (903, 902, 745, 744), (902, 901, 746, 745), (901, 900, 747, 746), (900, 899, 748, 747), (899, 898, 749, 748), (898, 897, 750, 749), (897, 896, 751, 750), (896, 895, 752, 751), (895, 894, 753, 752), (894, 893, 754, 753), (893, 892, 755, 754), (892, 891, 756, 755), (891, 890, 757, 756), (732, 889, 911, 734), (889, 888, 910, 911), (888, 887, 909, 910), (887, 886, 908, 909), (886, 885, 907, 908), (885, 884, 906, 907), (884, 883, 905, 906), (883, 882, 904, 905), (882, 881, 903, 904), (881, 880, 902, 903), (880, 879, 901, 902), (879, 878, 900, 901), (878, 877, 899, 900), (877, 876, 898, 899), (876, 875, 897, 898), (875, 874, 896, 897), (874, 873, 895, 896), (873, 872, 894, 895), (872, 871, 893, 894), (871, 870, 892, 893), (870, 869, 891, 892), (869, 868, 890, 891), (730, 867, 889, 732), (867, 866, 888, 889), (866, 865, 887, 888), (865, 864, 886, 887), (864, 863, 885, 886), (863, 862, 884, 885), (862, 861, 883, 884), (861, 860, 882, 883), (860, 859, 881, 882), (859, 858, 880, 881), (858, 857, 879, 880), (857, 856, 878, 879), (856, 855, 877, 878), (855, 854, 876, 877), (854, 853, 875, 876), (853, 852, 874, 875), (852, 851, 873, 874), (851, 850, 872, 873), (850, 849, 871, 872), (849, 848, 870, 871), (848, 847, 869, 870), (847, 846, 868, 869), (728, 845, 867, 730), (845, 844, 866, 867), (844, 843, 865, 866), (843, 842, 864, 865), (842, 841, 863, 864), (841, 840, 862, 863), (840, 839, 861, 862), (839, 838, 860, 861), (838, 837, 859, 860), (837, 836, 858, 859), (836, 835, 857, 858), (835, 834, 856, 857), (834, 833, 855, 856), (833, 832, 854, 855), (832, 831, 853, 854), (831, 830, 852, 853), (830, 829, 851, 852), (829, 828, 850, 851), (828, 827, 849, 850), (827, 826, 848, 849), (826, 825, 847, 848), (825, 824, 846, 847), (726, 823, 845, 728), (823, 822, 844, 845), (822, 821, 843, 844), (821, 820, 842, 843), (820, 819, 841, 842), (819, 818, 840, 841), (818, 817, 839, 840), (817, 816, 838, 839), (816, 815, 837, 838), (815, 814, 836, 837), (814, 813, 835, 836), (813, 812, 834, 835), (812, 811, 833, 834), (811, 810, 832, 833), (810, 809, 831, 832), (809, 808, 830, 831), (808, 807, 829, 830), (807, 806, 828, 829), (806, 805, 827, 828), (805, 804, 826, 827), (804, 803, 825, 826), (803, 802, 824, 825), (724, 801, 823, 726), (801, 800, 822, 823), (800, 799, 821, 822), (799, 798, 820, 821), (798, 797, 819, 820), (797, 796, 818, 819), (796, 795, 817, 818), (795, 794, 816, 817), (794, 793, 815, 816), (793, 792, 814, 815), (792, 791, 813, 814), (791, 790, 812, 813), (790, 789, 811, 812), (789, 788, 810, 811), (788, 787, 809, 810), (787, 786, 808, 809), (786, 785, 807, 808), (785, 784, 806, 807), (784, 783, 805, 806), (783, 782, 804, 805), (782, 781, 803, 804), (781, 780, 802, 803), (722, 779, 801, 724), (779, 778, 800, 801), (778, 777, 799, 800), (777, 776, 798, 799), (776, 775, 797, 798), (775, 774, 796, 797), (774, 773, 795, 796), (773, 772, 794, 795), (772, 771, 793, 794), (771, 770, 792, 793), (770, 769, 791, 792), (769, 768, 790, 791), (768, 767, 789, 790), (767, 766, 788, 789), (766, 765, 787, 788), (765, 764, 786, 787), (764, 763, 785, 786), (763, 762, 784, 785), (762, 761, 783, 784), (761, 760, 782, 783), (760, 759, 781, 782), (759, 758, 780, 781), (720, 736, 779, 722), (736, 737, 778, 779), (737, 738, 777, 778), (738, 739, 776, 777), (739, 740, 775, 776), (740, 741, 774, 775), (741, 742, 773, 774), (742, 743, 772, 773), (743, 744, 771, 772), (744, 745, 770, 771), (745, 746, 769, 770), (746, 747, 768, 769), (747, 748, 767, 768), (748, 749, 766, 767), (749, 750, 765, 766), (750, 751, 764, 765), (751, 752, 763, 764), (752, 753, 762, 763), (753, 754, 761, 762), (754, 755, 760, 761), (755, 756, 759, 760), (756, 757, 758, 759), (733, 912, 721, 735), (729, 912, 733, 731), (727, 725, 912, 729), (721, 912, 725, 723)])
me_cylinder.polygons.foreach_set('material_index', [1, 1, 1, 1, 1, 1, 1, 1, 1, 1, 1, 1, 1, 1, 1, 1, 1, 1, 1, 1, 1, 1, 1, 1, 1, 1, 1, 1, 1, 1, 1, 1, 1, 1, 1, 1, 1, 1, 1, 1, 1, 1, 1, 1, 1, 1, 1, 1, 1, 1, 1, 1, 1, 1, 1, 1, 1, 1, 2, 2, 2, 2, 2, 2, 2, 2, 2, 2, 2, 2, 2, 2, 2, 2, 2, 2, 2, 2, 2, 2, 2, 2, 2, 2, 2, 2, 2, 2, 2, 2, 2, 2, 2, 2, 2, 2, 2, 2, 2, 2, 2, 2, 2, 2, 2, 2, 2, 2, 2, 2, 2, 2, 2, 2, 2, 2, 2, 2, 2, 2, 2, 2, 2, 2, 2, 2, 2, 2, 2, 2, 2, 2, 2, 2, 2, 2, 2, 2, 2, 2, 2, 2, 2, 2, 2, 2, 2, 2, 2, 2, 2, 2, 2, 2, 2, 2, 2, 2, 2, 2, 2, 2, 2, 2, 2, 2, 2, 2, 2, 2, 2, 2, 2, 2, 1, 1, 1, 1, 1, 1, 1, 1, 1, 1, 1, 1, 1, 1, 1, 1, 1, 1, 1, 1, 1, 1, 1, 1, 1, 1, 1, 1, 1, 1, 1, 1, 1, 1, 1, 1, 1, 1, 1, 1, 1, 1, 1, 1, 1, 1, 1, 1, 1, 1, 1, 1, 1, 1, 1, 1, 1, 1, 2, 2, 2, 2, 2, 2, 2, 2, 2, 2, 2, 2, 2, 2, 2, 2, 2, 2, 2, 2, 2, 2, 2, 2, 2, 2, 2, 2, 2, 2, 2, 2, 2, 2, 2, 2, 2, 2, 2, 2, 2, 2, 2, 2, 2, 2, 2, 2, 2, 2, 2, 2, 2, 2, 2, 2, 2, 2, 2, 2, 2, 2, 2, 2, 2, 2, 2, 2, 2, 2, 2, 2, 2, 2, 2, 2, 2, 2, 2, 2, 2, 2, 2, 2, 2, 2, 2, 2, 2, 2, 2, 2, 2, 2, 2, 2, 2, 2, 2, 2, 2, 2, 2, 2, 2, 2, 2, 2, 2, 2, 2, 2, 2, 2, 2, 2, 1, 1, 1, 1, 1, 1, 1, 1, 1, 1, 1, 1, 1, 1, 1, 1, 1, 1, 1, 1, 1, 1, 1, 1, 1, 1, 1, 1, 1, 1, 1, 1, 1, 1, 1, 1, 1, 1, 1, 1, 1, 1, 1, 1, 1, 1, 1, 1, 1, 1, 1, 1, 1, 1, 1, 1, 1, 1, 1, 1, 1, 1, 1, 1, 1, 1, 1, 1, 1, 1, 1, 1, 1, 1, 1, 1, 1, 1, 1, 1, 1, 1, 1, 1, 1, 1, 1, 1, 1, 1, 1, 1, 1, 1, 1, 1, 1, 1, 1, 1, 1, 1, 1, 1, 1, 1, 1, 1, 1, 1, 1, 1, 1, 1, 1, 1, 1, 1, 1, 1, 1, 1, 1, 1, 1, 1, 1, 1, 1, 1, 1, 1, 1, 1, 1, 1, 1, 1, 1, 1, 1, 1, 1, 1, 1, 1, 1, 1, 1, 1, 1, 1, 1, 1, 1, 1, 1, 1, 1, 1, 1, 1, 1, 1, 1, 1, 1, 1, 1, 1, 1, 1, 1, 1, 2, 2, 2, 2, 2, 2, 2, 2, 2, 2, 2, 2, 2, 2, 2, 2, 2, 2, 2, 2, 2, 2, 2, 2, 2, 2, 2, 2, 2, 2, 2, 2, 2, 2, 2, 2, 2, 2, 2, 2, 2, 2, 2, 2, 2, 2, 2, 2, 2, 2, 2, 2, 2, 2, 2, 2, 2, 2, 2, 2, 2, 2, 2, 2, 2, 2, 2, 2, 2, 2, 2, 2, 2, 2, 2, 2, 2, 2, 2, 2, 2, 2, 2, 2, 2, 2, 2, 2, 2, 2, 2, 2, 2, 2, 2, 2, 2, 2, 2, 2, 2, 2, 2, 2, 2, 2, 2, 2, 2, 2, 2, 2, 2, 2, 2, 2, 2, 2, 2, 2, 2, 2, 2, 2, 2, 2, 2, 2, 2, 2, 2, 2, 2, 2, 2, 2, 2, 2, 2, 2, 2, 2, 2, 2, 2, 2, 2, 2, 2, 2, 2, 2, 2, 2, 2, 2, 2, 2, 2, 2, 2, 2, 2, 2, 2, 2, 2, 2, 2, 2, 2, 2, 2, 2, 0, 0, 0, 0, 0, 0, 0, 0, 0, 0, 0, 0, 0, 0, 0, 0, 0, 0, 0, 0, 0, 0, 0, 0, 0, 0, 0, 0, 0, 0, 0, 0, 0, 0, 0, 0, 0, 0, 0, 0, 0, 0, 0, 0, 0, 0, 0, 0, 0, 0, 0, 0, 0, 0, 0, 0, 0, 0, 0, 0, 0, 0, 0, 0, 0, 0, 0, 0, 0, 0, 0, 0, 0, 0, 0, 0, 0, 0, 0, 0, 0, 0, 0, 0, 0, 0, 0, 0, 0, 0, 0, 0, 0, 0, 0, 0, 0, 0, 0, 0, 0, 0, 0, 0, 0, 0, 0, 0, 0, 0, 0, 0, 0, 0, 0, 0, 0, 0, 0, 0, 0, 0, 0, 0, 0, 0, 0, 0, 0, 0, 0, 0, 0, 0, 0, 0, 0, 0, 0, 0, 0, 0, 0, 0, 0, 0, 0, 0, 0, 0, 0, 0, 0, 0, 0, 0, 0, 0, 0, 0, 0, 0, 0, 0, 0, 0, 0, 0, 0, 0, 0, 0, 0, 0, 0, 0, 0, 0, 0, 0, 0, 0, 0, 0, 0, 0, 0, 0])
me_cylinder.materials.append(mat_trunk)
me_cylinder.materials.append(mat_green)
me_cylinder.materials.append(mat_green_2)
me_cylinder.use_remesh_preserve_volume = False
me_cylinder.use_remesh_preserve_attributes = False
me_cylinder.use_mirror_vertex_groups = False
me_cylinder.update()

# ---- objects
ob_palm_tree = bpy.data.objects.new('Palm-tree', me_cylinder)

# ---- transforms, parenting, visibility, modifiers, constraints
ob_palm_tree.location = (0.0, 0.0, 0.0)
ob_palm_tree.lineart.crease_threshold = 0.0

# ---- collection membership
col_collection_1.objects.link(ob_palm_tree)

# ---- scene / render settings (as saved in the file)
scene.frame_start = 1; scene.frame_end = 8; scene.frame_set(1)
scene.render.engine = 'CYCLES'
scene.render.image_settings.file_format = 'JPEG'
scene.render.image_settings.color_mode = 'RGB'
scene.render.image_settings.quality = 100
scene.render.resolution_x = 1200
scene.render.resolution_y = 1200
scene.render.resolution_percentage = 50
scene.render.pixel_aspect_x = 1.1
scene.render.dither_intensity = 0.0
scene.render.use_bake_selected_to_active = True
scene.cycles.use_denoising = False
scene.cycles.samples = 81
scene.cycles.sampling_pattern = 'TABULATED_SOBOL'
scene.cycles.light_sampling_threshold = 0.0
scene.cycles.use_adaptive_sampling = False
scene.cycles.use_light_tree = False
scene.cycles.blur_glossy = 0.0
scene.cycles.max_bounces = 6
scene.cycles.diffuse_bounces = 128
scene.cycles.glossy_bounces = 128
scene.cycles.transmission_bounces = 128
scene.cycles.volume_bounces = 1
scene.cycles.transparent_max_bounces = 128
scene.cycles.pixel_filter_type = 'GAUSSIAN'
scene.cycles.sample_clamp_indirect = 0.0
scene.cycles.bake_type = 'NORMAL'
scene.view_settings.view_transform = 'Standard'
bpy.context.view_layer.update()

# ---- added for rendering (the .blend has no active camera): camera
cam_auto = bpy.data.cameras.new('AutoCamera')
cam_auto.lens = 50.0
cam_auto.sensor_width = 36.0
cam_auto.clip_end = 1000.0
ob_auto_camera = bpy.data.objects.new('AutoCamera', cam_auto)
scene.collection.objects.link(ob_auto_camera)
ob_auto_camera.location = (6.92549, -7.43617, 7.97262)
ob_auto_camera.rotation_euler = (1.09748, -7.21219e-08, 0.694738)
scene.camera = ob_auto_camera
bpy.context.view_layer.update()
